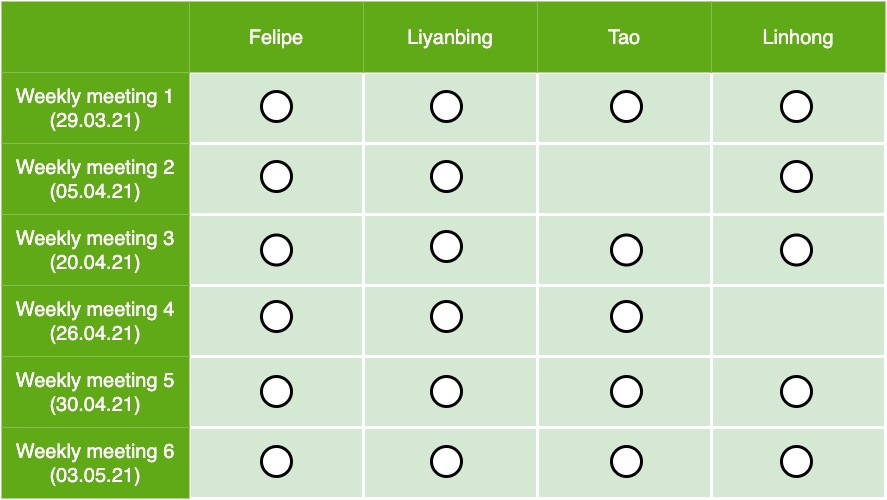

The diagram above was exported from draw.io. Its source (the exported page's mxGraphModel, read from the mxfile embedded in the PNG):
<mxGraphModel dx="4577.5" dy="2172" grid="1" gridSize="10" guides="1" tooltips="1" connect="1" arrows="1" fold="1" page="1" pageScale="1.5" pageWidth="1169" pageHeight="826" background="#ffffff" math="0" shadow="0">
  <root>
    <mxCell id="0" style=";html=1;" />
    <mxCell id="1" style=";html=1;" parent="0" />
    <mxCell id="LAI0x1ciAUm2fzcYldf3-44" value="" style="shape=table;html=1;whiteSpace=wrap;startSize=0;container=1;collapsible=0;childLayout=tableLayout;fillColor=#d5e8d4;strokeColor=#FFFFFF;strokeWidth=3;" vertex="1" parent="1">
      <mxGeometry x="-130" y="240" width="884" height="497" as="geometry" />
    </mxCell>
    <mxCell id="LAI0x1ciAUm2fzcYldf3-45" value="" style="shape=partialRectangle;html=1;whiteSpace=wrap;collapsible=0;dropTarget=0;pointerEvents=0;fillColor=none;top=0;left=0;bottom=0;right=0;points=[[0,0.5],[1,0.5]];portConstraint=eastwest;strokeColor=#FFFFFF;strokeWidth=3;" vertex="1" parent="LAI0x1ciAUm2fzcYldf3-44">
      <mxGeometry width="884" height="71" as="geometry" />
    </mxCell>
    <mxCell id="LAI0x1ciAUm2fzcYldf3-46" value="" style="shape=partialRectangle;html=1;whiteSpace=wrap;connectable=0;overflow=hidden;fillColor=#60a917;top=0;left=0;bottom=0;right=0;fontColor=#ffffff;strokeColor=#FFFFFF;strokeWidth=3;" vertex="1" parent="LAI0x1ciAUm2fzcYldf3-45">
      <mxGeometry width="188" height="71" as="geometry" />
    </mxCell>
    <mxCell id="LAI0x1ciAUm2fzcYldf3-47" value="&lt;span style=&quot;font-size: 20px&quot;&gt;Felipe&lt;/span&gt;" style="shape=partialRectangle;html=1;whiteSpace=wrap;connectable=0;overflow=hidden;fillColor=#60a917;top=0;left=0;bottom=0;right=0;fontColor=#ffffff;strokeColor=#FFFFFF;strokeWidth=3;" vertex="1" parent="LAI0x1ciAUm2fzcYldf3-45">
      <mxGeometry x="188" width="174" height="71" as="geometry" />
    </mxCell>
    <mxCell id="LAI0x1ciAUm2fzcYldf3-48" value="&lt;span style=&quot;font-size: 20px&quot;&gt;Liyanbing&lt;/span&gt;" style="shape=partialRectangle;html=1;whiteSpace=wrap;connectable=0;overflow=hidden;fillColor=#60a917;top=0;left=0;bottom=0;right=0;fontColor=#ffffff;strokeColor=#FFFFFF;strokeWidth=3;" vertex="1" parent="LAI0x1ciAUm2fzcYldf3-45">
      <mxGeometry x="362" width="174" height="71" as="geometry" />
    </mxCell>
    <mxCell id="LAI0x1ciAUm2fzcYldf3-49" value="&lt;span style=&quot;font-size: 20px&quot;&gt;Tao&lt;/span&gt;" style="shape=partialRectangle;html=1;whiteSpace=wrap;connectable=0;overflow=hidden;fillColor=#60a917;top=0;left=0;bottom=0;right=0;fontColor=#ffffff;strokeColor=#FFFFFF;strokeWidth=3;" vertex="1" parent="LAI0x1ciAUm2fzcYldf3-45">
      <mxGeometry x="536" width="174" height="71" as="geometry" />
    </mxCell>
    <mxCell id="LAI0x1ciAUm2fzcYldf3-50" value="&lt;span style=&quot;font-size: 20px&quot;&gt;Linhong&lt;/span&gt;" style="shape=partialRectangle;html=1;whiteSpace=wrap;connectable=0;overflow=hidden;fillColor=#60a917;top=0;left=0;bottom=0;right=0;fontColor=#ffffff;strokeColor=#FFFFFF;strokeWidth=3;" vertex="1" parent="LAI0x1ciAUm2fzcYldf3-45">
      <mxGeometry x="710" width="174" height="71" as="geometry" />
    </mxCell>
    <mxCell id="LAI0x1ciAUm2fzcYldf3-51" value="" style="shape=partialRectangle;html=1;whiteSpace=wrap;collapsible=0;dropTarget=0;pointerEvents=0;fillColor=none;top=0;left=0;bottom=0;right=0;points=[[0,0.5],[1,0.5]];portConstraint=eastwest;strokeColor=#FFFFFF;strokeWidth=3;" vertex="1" parent="LAI0x1ciAUm2fzcYldf3-44">
      <mxGeometry y="71" width="884" height="71" as="geometry" />
    </mxCell>
    <mxCell id="LAI0x1ciAUm2fzcYldf3-52" value="Weekly meeting 1&lt;br&gt;(29.03.21)" style="shape=partialRectangle;html=1;whiteSpace=wrap;connectable=0;overflow=hidden;fillColor=#60a917;top=0;left=0;bottom=0;right=0;fontColor=#ffffff;strokeColor=#FFFFFF;strokeWidth=3;fontSize=20;" vertex="1" parent="LAI0x1ciAUm2fzcYldf3-51">
      <mxGeometry width="188" height="71" as="geometry" />
    </mxCell>
    <mxCell id="LAI0x1ciAUm2fzcYldf3-53" value="&lt;span style=&quot;color: rgba(0 , 0 , 0 , 0) ; font-family: monospace ; font-size: 0px&quot;&gt;%3CmxGraphModel%3E%3Croot%3E%3CmxCell%20id%3D%220%22%2F%3E%3CmxCell%20id%3D%221%22%20parent%3D%220%22%2F%3E%3CmxCell%20id%3D%222%22%20value%3D%22%22%20style%3D%22ellipse%3BwhiteSpace%3Dwrap%3Bhtml%3D1%3Brounded%3D0%3Bshadow%3D0%3BstrokeWidth%3D3%3BfontSize%3D14%22%20vertex%3D%221%22%20parent%3D%221%22%3E%3CmxGeometry%20x%3D%22946%22%20y%3D%22595%22%20width%3D%2230%22%20height%3D%2230%22%20as%3D%22geometry%22%2F%3E%3C%2FmxCell%3E%3C%2Froot%3E%3C%2FmxGraphModel%3E&lt;/span&gt;" style="shape=partialRectangle;html=1;whiteSpace=wrap;connectable=0;overflow=hidden;fillColor=none;top=0;left=0;bottom=0;right=0;strokeColor=#FFFFFF;strokeWidth=3;" vertex="1" parent="LAI0x1ciAUm2fzcYldf3-51">
      <mxGeometry x="188" width="174" height="71" as="geometry" />
    </mxCell>
    <mxCell id="LAI0x1ciAUm2fzcYldf3-54" value="" style="shape=partialRectangle;html=1;whiteSpace=wrap;connectable=0;overflow=hidden;fillColor=none;top=0;left=0;bottom=0;right=0;strokeColor=#FFFFFF;strokeWidth=3;" vertex="1" parent="LAI0x1ciAUm2fzcYldf3-51">
      <mxGeometry x="362" width="174" height="71" as="geometry" />
    </mxCell>
    <mxCell id="LAI0x1ciAUm2fzcYldf3-55" value="" style="shape=partialRectangle;html=1;whiteSpace=wrap;connectable=0;overflow=hidden;fillColor=none;top=0;left=0;bottom=0;right=0;strokeColor=#FFFFFF;strokeWidth=3;" vertex="1" parent="LAI0x1ciAUm2fzcYldf3-51">
      <mxGeometry x="536" width="174" height="71" as="geometry" />
    </mxCell>
    <mxCell id="LAI0x1ciAUm2fzcYldf3-56" value="" style="shape=partialRectangle;html=1;whiteSpace=wrap;connectable=0;overflow=hidden;fillColor=none;top=0;left=0;bottom=0;right=0;strokeColor=#FFFFFF;strokeWidth=3;" vertex="1" parent="LAI0x1ciAUm2fzcYldf3-51">
      <mxGeometry x="710" width="174" height="71" as="geometry" />
    </mxCell>
    <mxCell id="LAI0x1ciAUm2fzcYldf3-57" value="" style="shape=partialRectangle;html=1;whiteSpace=wrap;collapsible=0;dropTarget=0;pointerEvents=0;fillColor=none;top=0;left=0;bottom=0;right=0;points=[[0,0.5],[1,0.5]];portConstraint=eastwest;strokeColor=#FFFFFF;strokeWidth=3;" vertex="1" parent="LAI0x1ciAUm2fzcYldf3-44">
      <mxGeometry y="142" width="884" height="71" as="geometry" />
    </mxCell>
    <mxCell id="LAI0x1ciAUm2fzcYldf3-58" value="&lt;span style=&quot;font-size: 20px&quot;&gt;Weekly meeting 2&lt;br&gt;(05.04.21)&lt;br&gt;&lt;/span&gt;" style="shape=partialRectangle;html=1;whiteSpace=wrap;connectable=0;overflow=hidden;fillColor=#60a917;top=0;left=0;bottom=0;right=0;fontColor=#ffffff;strokeColor=#FFFFFF;strokeWidth=3;" vertex="1" parent="LAI0x1ciAUm2fzcYldf3-57">
      <mxGeometry width="188" height="71" as="geometry" />
    </mxCell>
    <mxCell id="LAI0x1ciAUm2fzcYldf3-59" value="" style="shape=partialRectangle;html=1;whiteSpace=wrap;connectable=0;overflow=hidden;fillColor=none;top=0;left=0;bottom=0;right=0;strokeColor=#FFFFFF;strokeWidth=3;" vertex="1" parent="LAI0x1ciAUm2fzcYldf3-57">
      <mxGeometry x="188" width="174" height="71" as="geometry" />
    </mxCell>
    <mxCell id="LAI0x1ciAUm2fzcYldf3-60" value="" style="shape=partialRectangle;html=1;whiteSpace=wrap;connectable=0;overflow=hidden;fillColor=none;top=0;left=0;bottom=0;right=0;strokeColor=#FFFFFF;strokeWidth=3;" vertex="1" parent="LAI0x1ciAUm2fzcYldf3-57">
      <mxGeometry x="362" width="174" height="71" as="geometry" />
    </mxCell>
    <mxCell id="LAI0x1ciAUm2fzcYldf3-61" value="" style="shape=partialRectangle;html=1;whiteSpace=wrap;connectable=0;overflow=hidden;fillColor=none;top=0;left=0;bottom=0;right=0;strokeColor=#FFFFFF;strokeWidth=3;" vertex="1" parent="LAI0x1ciAUm2fzcYldf3-57">
      <mxGeometry x="536" width="174" height="71" as="geometry" />
    </mxCell>
    <mxCell id="LAI0x1ciAUm2fzcYldf3-62" value="" style="shape=partialRectangle;html=1;whiteSpace=wrap;connectable=0;overflow=hidden;fillColor=none;top=0;left=0;bottom=0;right=0;strokeColor=#FFFFFF;strokeWidth=3;" vertex="1" parent="LAI0x1ciAUm2fzcYldf3-57">
      <mxGeometry x="710" width="174" height="71" as="geometry" />
    </mxCell>
    <mxCell id="LAI0x1ciAUm2fzcYldf3-63" value="" style="shape=partialRectangle;html=1;whiteSpace=wrap;collapsible=0;dropTarget=0;pointerEvents=0;fillColor=none;top=0;left=0;bottom=0;right=0;points=[[0,0.5],[1,0.5]];portConstraint=eastwest;strokeColor=#FFFFFF;strokeWidth=3;" vertex="1" parent="LAI0x1ciAUm2fzcYldf3-44">
      <mxGeometry y="213" width="884" height="71" as="geometry" />
    </mxCell>
    <mxCell id="LAI0x1ciAUm2fzcYldf3-64" value="&lt;span style=&quot;font-size: 20px&quot;&gt;Weekly meeting 3&lt;br&gt;(20.04.21)&lt;br&gt;&lt;/span&gt;" style="shape=partialRectangle;html=1;whiteSpace=wrap;connectable=0;overflow=hidden;fillColor=#60a917;top=0;left=0;bottom=0;right=0;fontColor=#ffffff;strokeColor=#FFFFFF;strokeWidth=3;" vertex="1" parent="LAI0x1ciAUm2fzcYldf3-63">
      <mxGeometry width="188" height="71" as="geometry" />
    </mxCell>
    <mxCell id="LAI0x1ciAUm2fzcYldf3-65" value="" style="shape=partialRectangle;html=1;whiteSpace=wrap;connectable=0;overflow=hidden;fillColor=none;top=0;left=0;bottom=0;right=0;strokeColor=#FFFFFF;strokeWidth=3;" vertex="1" parent="LAI0x1ciAUm2fzcYldf3-63">
      <mxGeometry x="188" width="174" height="71" as="geometry" />
    </mxCell>
    <mxCell id="LAI0x1ciAUm2fzcYldf3-66" value="" style="shape=partialRectangle;html=1;whiteSpace=wrap;connectable=0;overflow=hidden;fillColor=none;top=0;left=0;bottom=0;right=0;strokeColor=#FFFFFF;strokeWidth=3;" vertex="1" parent="LAI0x1ciAUm2fzcYldf3-63">
      <mxGeometry x="362" width="174" height="71" as="geometry" />
    </mxCell>
    <mxCell id="LAI0x1ciAUm2fzcYldf3-67" value="" style="shape=partialRectangle;html=1;whiteSpace=wrap;connectable=0;overflow=hidden;fillColor=none;top=0;left=0;bottom=0;right=0;strokeColor=#FFFFFF;strokeWidth=3;" vertex="1" parent="LAI0x1ciAUm2fzcYldf3-63">
      <mxGeometry x="536" width="174" height="71" as="geometry" />
    </mxCell>
    <mxCell id="LAI0x1ciAUm2fzcYldf3-68" value="" style="shape=partialRectangle;html=1;whiteSpace=wrap;connectable=0;overflow=hidden;fillColor=none;top=0;left=0;bottom=0;right=0;strokeColor=#FFFFFF;strokeWidth=3;" vertex="1" parent="LAI0x1ciAUm2fzcYldf3-63">
      <mxGeometry x="710" width="174" height="71" as="geometry" />
    </mxCell>
    <mxCell id="LAI0x1ciAUm2fzcYldf3-69" value="" style="shape=partialRectangle;html=1;whiteSpace=wrap;collapsible=0;dropTarget=0;pointerEvents=0;fillColor=none;top=0;left=0;bottom=0;right=0;points=[[0,0.5],[1,0.5]];portConstraint=eastwest;strokeColor=#FFFFFF;strokeWidth=3;" vertex="1" parent="LAI0x1ciAUm2fzcYldf3-44">
      <mxGeometry y="284" width="884" height="71" as="geometry" />
    </mxCell>
    <mxCell id="LAI0x1ciAUm2fzcYldf3-70" value="&lt;span style=&quot;font-size: 20px&quot;&gt;Weekly meeting 4&lt;br&gt;(26.04.21)&lt;br&gt;&lt;/span&gt;" style="shape=partialRectangle;html=1;whiteSpace=wrap;connectable=0;overflow=hidden;fillColor=#60a917;top=0;left=0;bottom=0;right=0;fontColor=#ffffff;strokeColor=#FFFFFF;strokeWidth=3;" vertex="1" parent="LAI0x1ciAUm2fzcYldf3-69">
      <mxGeometry width="188" height="71" as="geometry" />
    </mxCell>
    <mxCell id="LAI0x1ciAUm2fzcYldf3-71" value="" style="shape=partialRectangle;html=1;whiteSpace=wrap;connectable=0;overflow=hidden;fillColor=none;top=0;left=0;bottom=0;right=0;strokeColor=#FFFFFF;strokeWidth=3;" vertex="1" parent="LAI0x1ciAUm2fzcYldf3-69">
      <mxGeometry x="188" width="174" height="71" as="geometry" />
    </mxCell>
    <mxCell id="LAI0x1ciAUm2fzcYldf3-72" value="" style="shape=partialRectangle;html=1;whiteSpace=wrap;connectable=0;overflow=hidden;fillColor=none;top=0;left=0;bottom=0;right=0;strokeColor=#FFFFFF;strokeWidth=3;" vertex="1" parent="LAI0x1ciAUm2fzcYldf3-69">
      <mxGeometry x="362" width="174" height="71" as="geometry" />
    </mxCell>
    <mxCell id="LAI0x1ciAUm2fzcYldf3-73" value="" style="shape=partialRectangle;html=1;whiteSpace=wrap;connectable=0;overflow=hidden;fillColor=none;top=0;left=0;bottom=0;right=0;strokeColor=#FFFFFF;strokeWidth=3;" vertex="1" parent="LAI0x1ciAUm2fzcYldf3-69">
      <mxGeometry x="536" width="174" height="71" as="geometry" />
    </mxCell>
    <mxCell id="LAI0x1ciAUm2fzcYldf3-74" value="" style="shape=partialRectangle;html=1;whiteSpace=wrap;connectable=0;overflow=hidden;fillColor=none;top=0;left=0;bottom=0;right=0;strokeColor=#FFFFFF;strokeWidth=3;" vertex="1" parent="LAI0x1ciAUm2fzcYldf3-69">
      <mxGeometry x="710" width="174" height="71" as="geometry" />
    </mxCell>
    <mxCell id="LAI0x1ciAUm2fzcYldf3-75" value="" style="shape=partialRectangle;html=1;whiteSpace=wrap;collapsible=0;dropTarget=0;pointerEvents=0;fillColor=none;top=0;left=0;bottom=0;right=0;points=[[0,0.5],[1,0.5]];portConstraint=eastwest;strokeColor=#FFFFFF;strokeWidth=3;" vertex="1" parent="LAI0x1ciAUm2fzcYldf3-44">
      <mxGeometry y="355" width="884" height="71" as="geometry" />
    </mxCell>
    <mxCell id="LAI0x1ciAUm2fzcYldf3-76" value="&lt;span style=&quot;font-size: 20px&quot;&gt;Weekly meeting 5&lt;br&gt;(30.04.21)&lt;br&gt;&lt;/span&gt;" style="shape=partialRectangle;html=1;whiteSpace=wrap;connectable=0;overflow=hidden;fillColor=#60a917;top=0;left=0;bottom=0;right=0;fontColor=#ffffff;strokeColor=#FFFFFF;strokeWidth=3;" vertex="1" parent="LAI0x1ciAUm2fzcYldf3-75">
      <mxGeometry width="188" height="71" as="geometry" />
    </mxCell>
    <mxCell id="LAI0x1ciAUm2fzcYldf3-77" value="" style="shape=partialRectangle;html=1;whiteSpace=wrap;connectable=0;overflow=hidden;fillColor=none;top=0;left=0;bottom=0;right=0;strokeColor=#FFFFFF;strokeWidth=3;" vertex="1" parent="LAI0x1ciAUm2fzcYldf3-75">
      <mxGeometry x="188" width="174" height="71" as="geometry" />
    </mxCell>
    <mxCell id="LAI0x1ciAUm2fzcYldf3-78" value="" style="shape=partialRectangle;html=1;whiteSpace=wrap;connectable=0;overflow=hidden;fillColor=none;top=0;left=0;bottom=0;right=0;strokeColor=#FFFFFF;strokeWidth=3;" vertex="1" parent="LAI0x1ciAUm2fzcYldf3-75">
      <mxGeometry x="362" width="174" height="71" as="geometry" />
    </mxCell>
    <mxCell id="LAI0x1ciAUm2fzcYldf3-79" value="" style="shape=partialRectangle;html=1;whiteSpace=wrap;connectable=0;overflow=hidden;fillColor=none;top=0;left=0;bottom=0;right=0;strokeColor=#FFFFFF;strokeWidth=3;" vertex="1" parent="LAI0x1ciAUm2fzcYldf3-75">
      <mxGeometry x="536" width="174" height="71" as="geometry" />
    </mxCell>
    <mxCell id="LAI0x1ciAUm2fzcYldf3-80" value="" style="shape=partialRectangle;html=1;whiteSpace=wrap;connectable=0;overflow=hidden;fillColor=none;top=0;left=0;bottom=0;right=0;strokeColor=#FFFFFF;strokeWidth=3;" vertex="1" parent="LAI0x1ciAUm2fzcYldf3-75">
      <mxGeometry x="710" width="174" height="71" as="geometry" />
    </mxCell>
    <mxCell id="LAI0x1ciAUm2fzcYldf3-81" value="" style="shape=partialRectangle;html=1;whiteSpace=wrap;collapsible=0;dropTarget=0;pointerEvents=0;fillColor=none;top=0;left=0;bottom=0;right=0;points=[[0,0.5],[1,0.5]];portConstraint=eastwest;strokeColor=#FFFFFF;strokeWidth=3;" vertex="1" parent="LAI0x1ciAUm2fzcYldf3-44">
      <mxGeometry y="426" width="884" height="71" as="geometry" />
    </mxCell>
    <mxCell id="LAI0x1ciAUm2fzcYldf3-82" value="&lt;span style=&quot;font-size: 20px&quot;&gt;Weekly meeting 6&lt;br&gt;(03.05.21)&lt;br&gt;&lt;/span&gt;" style="shape=partialRectangle;html=1;whiteSpace=wrap;connectable=0;overflow=hidden;fillColor=#60a917;top=0;left=0;bottom=0;right=0;fontColor=#ffffff;strokeColor=#FFFFFF;strokeWidth=3;" vertex="1" parent="LAI0x1ciAUm2fzcYldf3-81">
      <mxGeometry width="188" height="71" as="geometry" />
    </mxCell>
    <mxCell id="LAI0x1ciAUm2fzcYldf3-83" value="" style="shape=partialRectangle;html=1;whiteSpace=wrap;connectable=0;overflow=hidden;fillColor=none;top=0;left=0;bottom=0;right=0;strokeColor=#FFFFFF;strokeWidth=3;" vertex="1" parent="LAI0x1ciAUm2fzcYldf3-81">
      <mxGeometry x="188" width="174" height="71" as="geometry" />
    </mxCell>
    <mxCell id="LAI0x1ciAUm2fzcYldf3-84" value="" style="shape=partialRectangle;html=1;whiteSpace=wrap;connectable=0;overflow=hidden;fillColor=none;top=0;left=0;bottom=0;right=0;strokeColor=#FFFFFF;strokeWidth=3;" vertex="1" parent="LAI0x1ciAUm2fzcYldf3-81">
      <mxGeometry x="362" width="174" height="71" as="geometry" />
    </mxCell>
    <mxCell id="LAI0x1ciAUm2fzcYldf3-85" value="" style="shape=partialRectangle;html=1;whiteSpace=wrap;connectable=0;overflow=hidden;fillColor=none;top=0;left=0;bottom=0;right=0;strokeColor=#FFFFFF;strokeWidth=3;" vertex="1" parent="LAI0x1ciAUm2fzcYldf3-81">
      <mxGeometry x="536" width="174" height="71" as="geometry" />
    </mxCell>
    <mxCell id="LAI0x1ciAUm2fzcYldf3-86" value="" style="shape=partialRectangle;html=1;whiteSpace=wrap;connectable=0;overflow=hidden;fillColor=none;top=0;left=0;bottom=0;right=0;strokeColor=#FFFFFF;strokeWidth=3;" vertex="1" parent="LAI0x1ciAUm2fzcYldf3-81">
      <mxGeometry x="710" width="174" height="71" as="geometry" />
    </mxCell>
    <mxCell id="LAI0x1ciAUm2fzcYldf3-93" value="" style="ellipse;whiteSpace=wrap;html=1;rounded=0;shadow=0;strokeWidth=3;fontSize=14" vertex="1" parent="1">
      <mxGeometry x="480" y="685" width="30" height="30" as="geometry" />
    </mxCell>
    <mxCell id="LAI0x1ciAUm2fzcYldf3-94" value="" style="ellipse;whiteSpace=wrap;html=1;rounded=0;shadow=0;strokeWidth=3;fontSize=14" vertex="1" parent="1">
      <mxGeometry x="480" y="615" width="30" height="30" as="geometry" />
    </mxCell>
    <mxCell id="LAI0x1ciAUm2fzcYldf3-95" value="" style="ellipse;whiteSpace=wrap;html=1;rounded=0;shadow=0;strokeWidth=3;fontSize=14" vertex="1" parent="1">
      <mxGeometry x="480" y="540" width="30" height="30" as="geometry" />
    </mxCell>
    <mxCell id="LAI0x1ciAUm2fzcYldf3-96" value="" style="ellipse;whiteSpace=wrap;html=1;rounded=0;shadow=0;strokeWidth=3;fontSize=14" vertex="1" parent="1">
      <mxGeometry x="480" y="473.5" width="30" height="30" as="geometry" />
    </mxCell>
    <mxCell id="LAI0x1ciAUm2fzcYldf3-97" value="" style="ellipse;whiteSpace=wrap;html=1;rounded=0;shadow=0;strokeWidth=3;fontSize=14" vertex="1" parent="1">
      <mxGeometry x="650" y="685" width="30" height="30" as="geometry" />
    </mxCell>
    <mxCell id="LAI0x1ciAUm2fzcYldf3-98" value="" style="ellipse;whiteSpace=wrap;html=1;rounded=0;shadow=0;strokeWidth=3;fontSize=14" vertex="1" parent="1">
      <mxGeometry x="650" y="473.5" width="30" height="30" as="geometry" />
    </mxCell>
    <mxCell id="LAI0x1ciAUm2fzcYldf3-99" value="" style="ellipse;whiteSpace=wrap;html=1;rounded=0;shadow=0;strokeWidth=3;fontSize=14" vertex="1" parent="1">
      <mxGeometry x="650" y="615" width="30" height="30" as="geometry" />
    </mxCell>
    <mxCell id="LAI0x1ciAUm2fzcYldf3-100" value="" style="ellipse;whiteSpace=wrap;html=1;rounded=0;shadow=0;strokeWidth=3;fontSize=14" vertex="1" parent="1">
      <mxGeometry x="650" y="400" width="30" height="30" as="geometry" />
    </mxCell>
    <mxCell id="LAI0x1ciAUm2fzcYldf3-101" value="" style="ellipse;whiteSpace=wrap;html=1;rounded=0;shadow=0;strokeWidth=3;fontSize=14" vertex="1" parent="1">
      <mxGeometry x="480" y="330" width="30" height="30" as="geometry" />
    </mxCell>
    <mxCell id="LAI0x1ciAUm2fzcYldf3-102" value="" style="ellipse;whiteSpace=wrap;html=1;rounded=0;shadow=0;strokeWidth=3;fontSize=14" vertex="1" parent="1">
      <mxGeometry x="650" y="330" width="30" height="30" as="geometry" />
    </mxCell>
    <mxCell id="LAI0x1ciAUm2fzcYldf3-106" value="" style="ellipse;whiteSpace=wrap;html=1;rounded=0;shadow=0;strokeWidth=3;fontSize=14" vertex="1" parent="1">
      <mxGeometry x="300" y="330" width="30" height="30" as="geometry" />
    </mxCell>
    <mxCell id="LAI0x1ciAUm2fzcYldf3-107" value="" style="ellipse;whiteSpace=wrap;html=1;rounded=0;shadow=0;strokeWidth=3;fontSize=14" vertex="1" parent="1">
      <mxGeometry x="300" y="400" width="30" height="30" as="geometry" />
    </mxCell>
    <mxCell id="LAI0x1ciAUm2fzcYldf3-108" value="" style="ellipse;whiteSpace=wrap;html=1;rounded=0;shadow=0;strokeWidth=3;fontSize=14" vertex="1" parent="1">
      <mxGeometry x="300" y="470" width="30" height="30" as="geometry" />
    </mxCell>
    <mxCell id="LAI0x1ciAUm2fzcYldf3-109" value="" style="ellipse;whiteSpace=wrap;html=1;rounded=0;shadow=0;strokeWidth=3;fontSize=14" vertex="1" parent="1">
      <mxGeometry x="300" y="540" width="30" height="30" as="geometry" />
    </mxCell>
    <mxCell id="LAI0x1ciAUm2fzcYldf3-110" value="" style="ellipse;whiteSpace=wrap;html=1;rounded=0;shadow=0;strokeWidth=3;fontSize=14" vertex="1" parent="1">
      <mxGeometry x="300" y="615" width="30" height="30" as="geometry" />
    </mxCell>
    <mxCell id="LAI0x1ciAUm2fzcYldf3-111" value="" style="ellipse;whiteSpace=wrap;html=1;rounded=0;shadow=0;strokeWidth=3;fontSize=14" vertex="1" parent="1">
      <mxGeometry x="300" y="685" width="30" height="30" as="geometry" />
    </mxCell>
    <mxCell id="LAI0x1ciAUm2fzcYldf3-112" value="" style="ellipse;whiteSpace=wrap;html=1;rounded=0;shadow=0;strokeWidth=3;fontSize=14" vertex="1" parent="1">
      <mxGeometry x="130" y="685" width="30" height="30" as="geometry" />
    </mxCell>
    <mxCell id="LAI0x1ciAUm2fzcYldf3-113" value="" style="ellipse;whiteSpace=wrap;html=1;rounded=0;shadow=0;strokeWidth=3;fontSize=14" vertex="1" parent="1">
      <mxGeometry x="130" y="615" width="30" height="30" as="geometry" />
    </mxCell>
    <mxCell id="LAI0x1ciAUm2fzcYldf3-114" value="" style="ellipse;whiteSpace=wrap;html=1;rounded=0;shadow=0;strokeWidth=3;fontSize=14" vertex="1" parent="1">
      <mxGeometry x="130" y="540" width="30" height="30" as="geometry" />
    </mxCell>
    <mxCell id="LAI0x1ciAUm2fzcYldf3-115" value="" style="ellipse;whiteSpace=wrap;html=1;rounded=0;shadow=0;strokeWidth=3;fontSize=14" vertex="1" parent="1">
      <mxGeometry x="130" y="473.5" width="30" height="30" as="geometry" />
    </mxCell>
    <mxCell id="LAI0x1ciAUm2fzcYldf3-116" value="" style="ellipse;whiteSpace=wrap;html=1;rounded=0;shadow=0;strokeWidth=3;fontSize=14" vertex="1" parent="1">
      <mxGeometry x="130" y="400" width="30" height="30" as="geometry" />
    </mxCell>
    <mxCell id="LAI0x1ciAUm2fzcYldf3-117" value="" style="ellipse;whiteSpace=wrap;html=1;rounded=0;shadow=0;strokeWidth=3;fontSize=14" vertex="1" parent="1">
      <mxGeometry x="130" y="330" width="30" height="30" as="geometry" />
    </mxCell>
  </root>
</mxGraphModel>